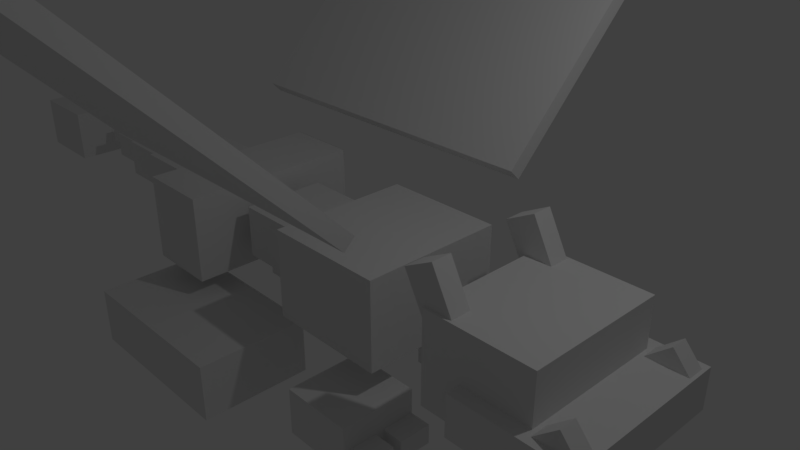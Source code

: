 # Source: Dragon1.blend  (saved by Blender 2.78.0; exported with 4.5.12 LTS)
import bpy
from mathutils import Matrix  # noqa: F401  (used for matrix-valued properties, if any)

bpy.ops.wm.read_factory_settings(use_empty=True)
scene = bpy.context.scene
scene.name = 'Scene'

# ---- collections
col_collection_1 = bpy.data.collections.new('Collection 1'); scene.collection.children.link(col_collection_1)

# ---- materials (node trees are filled in below, after node groups)
mat_material = bpy.data.materials.new('Material')
mat_material.alpha_threshold = 0.0
mat_material.use_transparent_shadow = False
mat_material.roughness = 0.5
mat_material.line_color = (0.0, 0.0, 0.0, 1.0)

# ---- material node trees

# ---- world
world_world = bpy.data.worlds.new('World'); scene.world = world_world
world_world.color = (0.05088, 0.05088, 0.05088)
world_world.use_sun_shadow = False
world_world.sun_shadow_jitter_overblur = 0.0
world_world.cycles.sampling_method = 'MANUAL'

# ---- cameras
cam_camera = bpy.data.cameras.new('Camera')
cam_camera.clip_end = 100.0
cam_camera.lens = 35.0
cam_camera.sensor_width = 32.0
cam_camera.sensor_height = 18.0
cam_camera.ortho_scale = 7.314
cam_camera.dof.focus_distance = 0.0
cam_camera.dof.aperture_fstop = 128.0

# ---- lights
light_lamp = bpy.data.lights.new('Lamp', 'POINT')
light_lamp.transmission_factor = 0.0
light_lamp.cutoff_distance = 30.0
light_lamp.energy = 100.0
light_lamp.shadow_buffer_clip_start = 1.001
light_lamp.shadow_soft_size = 0.1
light_lamp.shadow_maximum_resolution = 0.006
light_lamp.use_absolute_resolution = True

# ---- meshes
me_cube_030 = bpy.data.meshes.new('Cube.030')
me_cube_030.from_pydata([(-1.0, -1.0, -1.0), (-1.0, -1.0, 1.0), (-1.0, 1.0, -1.0), (-1.0, 1.0, 1.0), (1.0, -1.0, -1.0), (1.0, -1.0, 1.0), (1.0, 1.0, -1.0), (1.0, 1.0, 1.0)], [], [(0, 1, 3, 2), (2, 3, 7, 6), (6, 7, 5, 4), (4, 5, 1, 0), (2, 6, 4, 0), (7, 3, 1, 5)])
me_cube_030.use_remesh_preserve_volume = False
me_cube_030.use_remesh_preserve_attributes = False
me_cube_030.use_mirror_vertex_groups = False
me_cube_030.update()
me_cube_029 = bpy.data.meshes.new('Cube.029')
me_cube_029.from_pydata([(-1.0, -1.0, -1.0), (-1.0, -1.0, 1.0), (-1.0, 1.0, -1.0), (-1.0, 1.0, 1.0), (1.0, -1.0, -1.0), (1.0, -1.0, 1.0), (1.0, 1.0, -1.0), (1.0, 1.0, 1.0), (-1.0, -16.97, -1.0), (-1.0, -16.97, 1.0), (-1.0, -14.97, -1.0), (-1.0, -14.97, 1.0), (1.0, -16.97, -1.0), (1.0, -16.97, 1.0), (1.0, -14.97, -1.0), (1.0, -14.97, 1.0), (-4.931, -15.9, 8.118), (-4.235, -15.9, 11.5), (-4.931, -13.57, 8.118), (-4.235, -13.57, 11.5), (-2.95, -15.9, 7.583), (-2.254, -15.9, 10.96), (-2.95, -13.57, 7.583), (-2.254, -13.57, 10.96), (-4.931, -2.407, 8.118), (-4.235, -2.407, 11.5), (-4.931, -0.07505, 8.118), (-4.235, -0.07505, 11.5), (-2.95, -2.407, 7.583), (-2.254, -2.407, 10.96), (-2.95, -0.07505, 7.583), (-2.254, -0.07505, 10.96), (-6.076, -17.9, 2.257), (-4.378, -17.9, 4.477), (-6.076, 1.929, 2.257), (-4.378, 1.929, 4.477), (-0.5482, -17.9, -3.282), (1.15, -17.9, -1.062), (-0.5482, 1.929, -3.282), (1.15, 1.929, -1.062), (-2.833, 0.2626, -1.072), (-2.833, -16.24, -1.072), (-8.004, -16.24, 4.11), (-8.004, 0.2626, 4.11), (0.9544, 0.2626, 3.879), (0.9544, -16.24, 3.879), (-4.217, -16.24, 9.061), (-4.217, 0.2626, 9.061)], [], [(0, 1, 3, 2), (2, 3, 7, 6), (6, 7, 5, 4), (4, 5, 1, 0), (2, 6, 4, 0), (7, 3, 1, 5), (8, 9, 11, 10), (10, 11, 15, 14), (14, 15, 13, 12), (12, 13, 9, 8), (10, 14, 12, 8), (15, 11, 9, 13), (16, 17, 19, 18), (18, 19, 23, 22), (22, 23, 21, 20), (20, 21, 17, 16), (18, 22, 20, 16), (23, 19, 17, 21), (24, 25, 27, 26), (26, 27, 31, 30), (30, 31, 29, 28), (28, 29, 25, 24), (26, 30, 28, 24), (31, 27, 25, 29), (32, 33, 35, 34), (34, 35, 39, 38), (38, 39, 37, 36), (36, 37, 33, 32), (34, 38, 36, 32), (39, 35, 33, 37), (40, 41, 42, 43), (44, 47, 46, 45), (40, 44, 45, 41), (41, 45, 46, 42), (42, 46, 47, 43), (44, 40, 43, 47)])
me_cube_029.materials.append(mat_material)
me_cube_029.use_remesh_preserve_volume = False
me_cube_029.use_remesh_preserve_attributes = False
me_cube_029.use_mirror_vertex_groups = False
me_cube_029.update()
me_cube_027 = bpy.data.meshes.new('Cube.027')
me_cube_027.from_pydata([(-1.0, -1.0, -1.0), (-1.0, -1.0, 1.0), (-1.0, 1.0, -1.0), (-1.0, 1.0, 1.0), (1.0, -1.0, -1.0), (1.0, -1.0, 1.0), (1.0, 1.0, -1.0), (1.0, 1.0, 1.0)], [], [(0, 1, 3, 2), (2, 3, 7, 6), (6, 7, 5, 4), (4, 5, 1, 0), (2, 6, 4, 0), (7, 3, 1, 5)])
me_cube_027.use_remesh_preserve_volume = False
me_cube_027.use_remesh_preserve_attributes = False
me_cube_027.use_mirror_vertex_groups = False
me_cube_027.update()
me_cube_025 = bpy.data.meshes.new('Cube.025')
me_cube_025.from_pydata([(-1.0, -1.0, -1.0), (-1.0, -1.0, 1.0), (-1.0, 1.0, -1.0), (-1.0, 1.0, 1.0), (1.0, -1.0, -1.0), (1.0, -1.0, 1.0), (1.0, 1.0, -1.0), (1.0, 1.0, 1.0)], [], [(0, 1, 3, 2), (2, 3, 7, 6), (6, 7, 5, 4), (4, 5, 1, 0), (2, 6, 4, 0), (7, 3, 1, 5)])
me_cube_025.use_remesh_preserve_volume = False
me_cube_025.use_remesh_preserve_attributes = False
me_cube_025.use_mirror_vertex_groups = False
me_cube_025.update()
me_cube_024 = bpy.data.meshes.new('Cube.024')
me_cube_024.from_pydata([(-1.0, -1.0, -1.0), (-1.0, -1.0, 1.0), (-1.0, 1.0, -1.0), (-1.0, 1.0, 1.0), (1.0, -1.0, -1.0), (1.0, -1.0, 1.0), (1.0, 1.0, -1.0), (1.0, 1.0, 1.0)], [], [(0, 1, 3, 2), (2, 3, 7, 6), (6, 7, 5, 4), (4, 5, 1, 0), (2, 6, 4, 0), (7, 3, 1, 5)])
me_cube_024.use_remesh_preserve_volume = False
me_cube_024.use_remesh_preserve_attributes = False
me_cube_024.use_mirror_vertex_groups = False
me_cube_024.update()
me_cube_023 = bpy.data.meshes.new('Cube.023')
me_cube_023.from_pydata([(-1.0, -1.0, -1.0), (-1.0, -1.0, 1.0), (-1.0, 1.0, -1.0), (-1.0, 1.0, 1.0), (1.0, -1.0, -1.0), (1.0, -1.0, 1.0), (1.0, 1.0, -1.0), (1.0, 1.0, 1.0)], [], [(0, 1, 3, 2), (2, 3, 7, 6), (6, 7, 5, 4), (4, 5, 1, 0), (2, 6, 4, 0), (7, 3, 1, 5)])
me_cube_023.use_remesh_preserve_volume = False
me_cube_023.use_remesh_preserve_attributes = False
me_cube_023.use_mirror_vertex_groups = False
me_cube_023.update()
me_cube_022 = bpy.data.meshes.new('Cube.022')
me_cube_022.from_pydata([(-1.0, -1.0, -1.0), (-1.0, -1.0, 1.0), (-1.0, 1.0, -1.0), (-1.0, 1.0, 1.0), (1.0, -1.0, -1.0), (1.0, -1.0, 1.0), (1.0, 1.0, -1.0), (1.0, 1.0, 1.0)], [], [(0, 1, 3, 2), (2, 3, 7, 6), (6, 7, 5, 4), (4, 5, 1, 0), (2, 6, 4, 0), (7, 3, 1, 5)])
me_cube_022.use_remesh_preserve_volume = False
me_cube_022.use_remesh_preserve_attributes = False
me_cube_022.use_mirror_vertex_groups = False
me_cube_022.update()
me_cube_021 = bpy.data.meshes.new('Cube.021')
me_cube_021.from_pydata([(-1.0, -1.0, -1.0), (-1.0, -1.0, 1.0), (-1.0, 1.0, -1.0), (-1.0, 1.0, 1.0), (1.0, -1.0, -1.0), (1.0, -1.0, 1.0), (1.0, 1.0, -1.0), (1.0, 1.0, 1.0)], [], [(0, 1, 3, 2), (2, 3, 7, 6), (6, 7, 5, 4), (4, 5, 1, 0), (2, 6, 4, 0), (7, 3, 1, 5)])
me_cube_021.use_remesh_preserve_volume = False
me_cube_021.use_remesh_preserve_attributes = False
me_cube_021.use_mirror_vertex_groups = False
me_cube_021.update()
me_cube_020 = bpy.data.meshes.new('Cube.020')
me_cube_020.from_pydata([(-1.0, -1.0, -1.0), (-1.0, -1.0, 1.0), (-1.0, 1.0, -1.0), (-1.0, 1.0, 1.0), (1.0, -1.0, -1.0), (1.0, -1.0, 1.0), (1.0, 1.0, -1.0), (1.0, 1.0, 1.0)], [], [(0, 1, 3, 2), (2, 3, 7, 6), (6, 7, 5, 4), (4, 5, 1, 0), (2, 6, 4, 0), (7, 3, 1, 5)])
me_cube_020.use_remesh_preserve_volume = False
me_cube_020.use_remesh_preserve_attributes = False
me_cube_020.use_mirror_vertex_groups = False
me_cube_020.update()
me_cube_019 = bpy.data.meshes.new('Cube.019')
me_cube_019.from_pydata([(-1.0, -1.0, -1.0), (-1.0, -1.0, 1.0), (-1.0, 1.0, -1.0), (-1.0, 1.0, 1.0), (1.0, -1.0, -1.0), (1.0, -1.0, 1.0), (1.0, 1.0, -1.0), (1.0, 1.0, 1.0), (1.437, -0.4616, -0.5931), (1.437, -0.4616, 0.5931), (1.437, 0.4616, -0.5931), (1.437, 0.4616, 0.5931), (3.375, -0.4616, -0.5931), (3.375, -0.4616, 0.5931), (3.375, 0.4616, -0.5931), (3.375, 0.4616, 0.5931), (3.794, -0.7781, -1.0), (3.794, -0.7781, 1.0), (3.794, 0.7781, -1.0), (3.794, 0.7781, 1.0), (7.062, -0.7781, -1.0), (7.062, -0.7781, 1.0), (7.062, 0.7781, -1.0), (7.062, 0.7781, 1.0)], [], [(0, 1, 3, 2), (2, 3, 7, 6), (6, 7, 5, 4), (4, 5, 1, 0), (2, 6, 4, 0), (7, 3, 1, 5), (8, 9, 11, 10), (10, 11, 15, 14), (14, 15, 13, 12), (12, 13, 9, 8), (10, 14, 12, 8), (15, 11, 9, 13), (16, 17, 19, 18), (18, 19, 23, 22), (22, 23, 21, 20), (20, 21, 17, 16), (18, 22, 20, 16), (23, 19, 17, 21)])
me_cube_019.use_remesh_preserve_volume = False
me_cube_019.use_remesh_preserve_attributes = False
me_cube_019.use_mirror_vertex_groups = False
me_cube_019.update()
me_cube_016 = bpy.data.meshes.new('Cube.016')
me_cube_016.from_pydata([(-1.0, -1.0, -1.0), (-1.0, -1.0, 1.0), (-1.0, 1.0, -1.0), (-1.0, 1.0, 1.0), (1.0, -1.0, -1.0), (1.0, -1.0, 1.0), (1.0, 1.0, -1.0), (1.0, 1.0, 1.0)], [], [(0, 1, 3, 2), (2, 3, 7, 6), (6, 7, 5, 4), (4, 5, 1, 0), (2, 6, 4, 0), (7, 3, 1, 5)])
me_cube_016.use_remesh_preserve_volume = False
me_cube_016.use_remesh_preserve_attributes = False
me_cube_016.use_mirror_vertex_groups = False
me_cube_016.update()
me_cube_015 = bpy.data.meshes.new('Cube.015')
me_cube_015.from_pydata([(-1.0, -1.0, -1.0), (-1.0, -1.0, 1.0), (-1.0, 1.0, -1.0), (-1.0, 1.0, 1.0), (1.0, -1.0, -1.0), (1.0, -1.0, 1.0), (1.0, 1.0, -1.0), (1.0, 1.0, 1.0)], [], [(0, 1, 3, 2), (2, 3, 7, 6), (6, 7, 5, 4), (4, 5, 1, 0), (2, 6, 4, 0), (7, 3, 1, 5)])
me_cube_015.use_remesh_preserve_volume = False
me_cube_015.use_remesh_preserve_attributes = False
me_cube_015.use_mirror_vertex_groups = False
me_cube_015.update()
me_cube_013 = bpy.data.meshes.new('Cube.013')
me_cube_013.from_pydata([(-5.151, -3.688, -1.206), (-5.151, -3.688, 3.517), (-5.151, 1.035, -1.206), (-5.151, 1.035, 3.517), (-0.4275, -3.688, -1.206), (-0.4275, -3.688, 3.517), (-0.4275, 1.035, -1.206), (-0.4275, 1.035, 3.517), (-1.0, -1.0, -1.0), (-1.0, -1.0, 1.0), (-1.0, 1.0, -1.0), (-1.0, 1.0, 1.0), (1.0, -1.0, -1.0), (1.0, -1.0, 1.0), (1.0, 1.0, -1.0), (1.0, 1.0, 1.0), (-1.0, -3.553, -1.0), (-1.0, -3.553, 1.0), (-1.0, -1.553, -1.0), (-1.0, -1.553, 1.0), (1.0, -3.553, -1.0), (1.0, -3.553, 1.0), (1.0, -1.553, -1.0), (1.0, -1.553, 1.0)], [], [(0, 1, 3, 2), (2, 3, 7, 6), (6, 7, 5, 4), (4, 5, 1, 0), (2, 6, 4, 0), (7, 3, 1, 5), (8, 9, 11, 10), (10, 11, 15, 14), (14, 15, 13, 12), (12, 13, 9, 8), (10, 14, 12, 8), (15, 11, 9, 13), (16, 17, 19, 18), (18, 19, 23, 22), (22, 23, 21, 20), (20, 21, 17, 16), (18, 22, 20, 16), (23, 19, 17, 21)])
me_cube_013.use_remesh_preserve_volume = False
me_cube_013.use_remesh_preserve_attributes = False
me_cube_013.use_mirror_vertex_groups = False
me_cube_013.update()
me_cube_011 = bpy.data.meshes.new('Cube.011')
me_cube_011.from_pydata([(-5.151, -1.035, -1.206), (-5.151, -1.035, 3.517), (-5.151, 3.688, -1.206), (-5.151, 3.688, 3.517), (-0.4275, -1.035, -1.206), (-0.4275, -1.035, 3.517), (-0.4275, 3.688, -1.206), (-0.4275, 3.688, 3.517), (-1.0, -1.0, -1.0), (-1.0, -1.0, 1.0), (-1.0, 1.0, -1.0), (-1.0, 1.0, 1.0), (1.0, -1.0, -1.0), (1.0, -1.0, 1.0), (1.0, 1.0, -1.0), (1.0, 1.0, 1.0), (-1.0, 1.553, -1.0), (-1.0, 1.553, 1.0), (-1.0, 3.553, -1.0), (-1.0, 3.553, 1.0), (1.0, 1.553, -1.0), (1.0, 1.553, 1.0), (1.0, 3.553, -1.0), (1.0, 3.553, 1.0)], [], [(0, 1, 3, 2), (2, 3, 7, 6), (6, 7, 5, 4), (4, 5, 1, 0), (2, 6, 4, 0), (7, 3, 1, 5), (8, 9, 11, 10), (10, 11, 15, 14), (14, 15, 13, 12), (12, 13, 9, 8), (10, 14, 12, 8), (15, 11, 9, 13), (16, 17, 19, 18), (18, 19, 23, 22), (22, 23, 21, 20), (20, 21, 17, 16), (18, 22, 20, 16), (23, 19, 17, 21)])
me_cube_011.use_remesh_preserve_volume = False
me_cube_011.use_remesh_preserve_attributes = False
me_cube_011.use_mirror_vertex_groups = False
me_cube_011.update()
me_cube_008 = bpy.data.meshes.new('Cube.008')
me_cube_008.from_pydata([(-1.0, -1.0, -1.0), (-1.0, -1.0, 1.0), (-1.0, 1.0, -1.0), (-1.0, 1.0, 1.0), (1.0, -1.0, -1.0), (1.0, -1.0, 1.0), (1.0, 1.0, -1.0), (1.0, 1.0, 1.0)], [], [(0, 1, 3, 2), (2, 3, 7, 6), (6, 7, 5, 4), (4, 5, 1, 0), (2, 6, 4, 0), (7, 3, 1, 5)])
me_cube_008.use_remesh_preserve_volume = False
me_cube_008.use_remesh_preserve_attributes = False
me_cube_008.use_mirror_vertex_groups = False
me_cube_008.update()
me_cube_007 = bpy.data.meshes.new('Cube.007')
me_cube_007.from_pydata([(-1.0, -1.0, -1.0), (-1.0, -1.0, 1.0), (-1.0, 1.0, -1.0), (-1.0, 1.0, 1.0), (1.0, -1.0, -1.0), (1.0, -1.0, 1.0), (1.0, 1.0, -1.0), (1.0, 1.0, 1.0)], [], [(0, 1, 3, 2), (2, 3, 7, 6), (6, 7, 5, 4), (4, 5, 1, 0), (2, 6, 4, 0), (7, 3, 1, 5)])
me_cube_007.use_remesh_preserve_volume = False
me_cube_007.use_remesh_preserve_attributes = False
me_cube_007.use_mirror_vertex_groups = False
me_cube_007.update()

# ---- objects
ob_cube_011 = bpy.data.objects.new('Cube.011', me_cube_030)
ob_cube_009 = bpy.data.objects.new('Cube.009', me_cube_029)
ob_cube_023 = bpy.data.objects.new('Cube.023', me_cube_027)
ob_cube_022 = bpy.data.objects.new('Cube.022', me_cube_025)
ob_cube_021 = bpy.data.objects.new('Cube.021', me_cube_024)
ob_cube_020 = bpy.data.objects.new('Cube.020', me_cube_023)
ob_cube_019 = bpy.data.objects.new('Cube.019', me_cube_022)
ob_cube_018 = bpy.data.objects.new('Cube.018', me_cube_021)
ob_cube_017 = bpy.data.objects.new('Cube.017', me_cube_020)
ob_cube_004 = bpy.data.objects.new('Cube.004', me_cube_019)
ob_cube_015 = bpy.data.objects.new('Cube.015', me_cube_016)
ob_cube_014 = bpy.data.objects.new('Cube.014', me_cube_015)
ob_cube_012 = bpy.data.objects.new('Cube.012', me_cube_013)
ob_cube_010 = bpy.data.objects.new('Cube.010', me_cube_011)
ob_cube_006 = bpy.data.objects.new('Cube.006', me_cube_008)
ob_cube_007 = bpy.data.objects.new('Cube.007', me_cube_007)
ob_lamp = bpy.data.objects.new('Lamp', light_lamp)
ob_camera = bpy.data.objects.new('Camera', cam_camera)

# ---- transforms, parenting, visibility, modifiers, constraints
ob_cube_011.location = (3.18, -3.499e-09, -0.6978)
ob_cube_011.rotation_euler = (6.303e-09, 0.002902, -4.065e-08)
ob_cube_011.scale = (0.551, 0.6016, 0.3791)
ob_cube_011.lineart.crease_threshold = 0.0
ob_cube_009.location = (3.831, 0.9682, -0.2007)
ob_cube_009.rotation_euler = (8.355e-09, -0.7162, -4.615e-08)
ob_cube_009.scale = (0.2214, 0.1212, 0.1934)
ob_cube_009.lineart.crease_threshold = 0.0
ob_cube_023.location = (-1.251, -3.075, 2.824)
ob_cube_023.rotation_euler = (-0.7854, 3.258e-07, 3.142)
ob_cube_023.scale = (2.475, 0.1057, 2.462)
ob_cube_023.lineart.crease_threshold = 0.0
ob_cube_022.location = (-1.251, 3.075, 2.824)
ob_cube_022.rotation_euler = (0.7854, 3.258e-07, 3.142)
ob_cube_022.scale = (2.475, 0.1057, 2.462)
ob_cube_022.lineart.crease_threshold = 0.0
ob_cube_021.location = (-7.464, 0.0, -0.1312)
ob_cube_021.scale = (0.5607, 0.658, 0.4058)
ob_cube_021.lineart.crease_threshold = 0.0
ob_cube_020.location = (-5.859, 0.0, -0.1312)
ob_cube_020.scale = (0.271, 0.318, 0.1961)
ob_cube_020.lineart.crease_threshold = 0.0
ob_cube_019.location = (-6.488, 0.0, -0.1312)
ob_cube_019.scale = (0.1396, 0.1638, 0.101)
ob_cube_019.lineart.crease_threshold = 0.0
ob_cube_018.location = (-5.011, 0.0, -0.1312)
ob_cube_018.scale = (0.3869, 0.454, 0.28)
ob_cube_018.lineart.crease_threshold = 0.0
ob_cube_017.location = (-3.861, 0.0, -0.1312)
ob_cube_017.scale = (0.5475, 0.6424, 0.3962)
ob_cube_017.lineart.crease_threshold = 0.0
ob_cube_004.location = (-2.563, 0.0, -0.1312)
ob_cube_004.scale = (0.5287, 1.302, 0.625)
ob_cube_004.lineart.crease_threshold = 0.0
ob_cube_015.location = (-1.913, 1.433, -1.433)
ob_cube_015.scale = (1.266, 0.7941, 0.406)
ob_cube_015.lineart.crease_threshold = 0.0
ob_cube_014.location = (-1.913, -1.433, -1.433)
ob_cube_014.scale = (1.266, 0.7941, 0.406)
ob_cube_014.lineart.crease_threshold = 0.0
ob_cube_012.location = (1.463, -0.7875, -1.594)
ob_cube_012.scale = (0.2136, 0.2278, 0.1399)
ob_cube_012.lineart.crease_threshold = 0.0
ob_cube_010.location = (1.463, 0.7875, -1.594)
ob_cube_010.scale = (0.2136, 0.2278, 0.1399)
ob_cube_010.lineart.crease_threshold = 0.0
ob_cube_006.location = (1.463, 0.7875, -1.594)
ob_cube_006.scale = (0.2136, 0.2278, 0.1399)
ob_cube_006.lineart.crease_threshold = 0.0
ob_cube_007.location = (0.8678, 1.09, -1.433)
ob_cube_007.scale = (0.5043, 0.5379, 0.3303)
ob_cube_007.lineart.crease_threshold = 0.0
ob_lamp.location = (4.076, 1.005, 5.904)
ob_lamp.rotation_euler = (0.6503, 0.05522, 1.866)
ob_lamp.lock_rotations_4d = False
ob_lamp.empty_display_type = 'ARROWS'
ob_lamp.color = (0.0, 0.0, 0.0, 0.0)
ob_lamp.lineart.crease_threshold = 0.0
ob_camera.location = (7.481, -6.508, 5.344)
ob_camera.rotation_euler = (1.109, 0.0, 0.8149)
ob_camera.lock_rotations_4d = False
ob_camera.empty_display_type = 'ARROWS'
ob_camera.color = (0.0, 0.0, 0.0, 0.0)
ob_camera.display_type = 'WIRE'
ob_camera.lineart.crease_threshold = 0.0

# ---- collection membership
col_collection_1.objects.link(ob_cube_011)
col_collection_1.objects.link(ob_cube_009)
col_collection_1.objects.link(ob_cube_023)
col_collection_1.objects.link(ob_cube_022)
col_collection_1.objects.link(ob_cube_021)
col_collection_1.objects.link(ob_cube_020)
col_collection_1.objects.link(ob_cube_019)
col_collection_1.objects.link(ob_cube_018)
col_collection_1.objects.link(ob_cube_017)
col_collection_1.objects.link(ob_cube_004)
col_collection_1.objects.link(ob_cube_015)
col_collection_1.objects.link(ob_cube_014)
col_collection_1.objects.link(ob_cube_012)
col_collection_1.objects.link(ob_cube_010)
col_collection_1.objects.link(ob_cube_006)
col_collection_1.objects.link(ob_cube_007)
col_collection_1.objects.link(ob_lamp)
col_collection_1.objects.link(ob_camera)

# ---- scene / render settings (as saved in the file)
scene.camera = ob_camera
scene.frame_start = 1; scene.frame_end = 250; scene.frame_set(1)
scene.render.engine = 'BLENDER_EEVEE_NEXT'
scene.render.resolution_percentage = 50
scene.render.dither_intensity = 0.0
scene.cycles.use_denoising = False
scene.cycles.samples = 128
scene.cycles.sampling_pattern = 'TABULATED_SOBOL'
scene.cycles.light_sampling_threshold = 0.0
scene.cycles.use_adaptive_sampling = False
scene.cycles.use_light_tree = False
scene.cycles.blur_glossy = 0.0
scene.cycles.sample_clamp_indirect = 0.0
scene.view_settings.view_transform = 'Standard'
bpy.context.view_layer.update()
